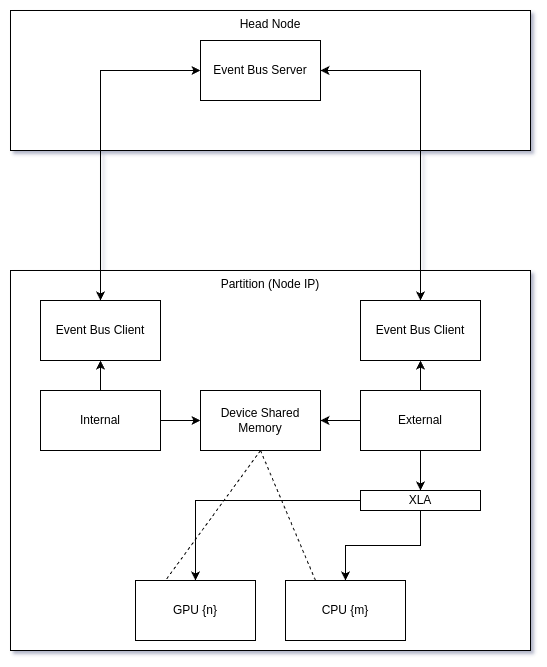

The diagram above was exported from draw.io. Its source (the exported page's mxGraphModel, read from the mxfile embedded in the PNG):
<mxGraphModel dx="1362" dy="793" grid="1" gridSize="10" guides="1" tooltips="1" connect="1" arrows="1" fold="1" page="1" pageScale="1" pageWidth="827" pageHeight="1169" math="0" shadow="0">
  <root>
    <mxCell id="0" />
    <mxCell id="1" parent="0" />
    <mxCell id="2" value="Head Node" style="rounded=0;whiteSpace=wrap;html=1;verticalAlign=top;" vertex="1" parent="1">
      <mxGeometry x="210" y="30" width="520" height="140" as="geometry" />
    </mxCell>
    <mxCell id="3" value="Partition (Node IP)" style="rounded=0;whiteSpace=wrap;html=1;verticalAlign=top;" vertex="1" parent="1">
      <mxGeometry x="210" y="290" width="520" height="380" as="geometry" />
    </mxCell>
    <mxCell id="4" style="edgeStyle=orthogonalEdgeStyle;rounded=0;orthogonalLoop=1;jettySize=auto;html=1;exitX=1;exitY=0.5;exitDx=0;exitDy=0;entryX=0.5;entryY=0;entryDx=0;entryDy=0;startArrow=classic;startFill=1;" edge="1" source="5" target="18" parent="1">
      <mxGeometry relative="1" as="geometry" />
    </mxCell>
    <mxCell id="5" value="Event Bus Server" style="rounded=0;whiteSpace=wrap;html=1;" vertex="1" parent="1">
      <mxGeometry x="400" y="60" width="120" height="60" as="geometry" />
    </mxCell>
    <mxCell id="6" style="edgeStyle=orthogonalEdgeStyle;rounded=0;orthogonalLoop=1;jettySize=auto;html=1;exitX=1;exitY=0.5;exitDx=0;exitDy=0;entryX=0;entryY=0.5;entryDx=0;entryDy=0;" edge="1" source="8" target="11" parent="1">
      <mxGeometry relative="1" as="geometry" />
    </mxCell>
    <mxCell id="7" style="edgeStyle=orthogonalEdgeStyle;rounded=0;orthogonalLoop=1;jettySize=auto;html=1;exitX=0.5;exitY=0;exitDx=0;exitDy=0;entryX=0.5;entryY=1;entryDx=0;entryDy=0;" edge="1" source="8" target="17" parent="1">
      <mxGeometry relative="1" as="geometry" />
    </mxCell>
    <mxCell id="8" value="Internal" style="rounded=0;whiteSpace=wrap;html=1;" vertex="1" parent="1">
      <mxGeometry x="240" y="410" width="120" height="60" as="geometry" />
    </mxCell>
    <mxCell id="9" style="rounded=0;orthogonalLoop=1;jettySize=auto;html=1;exitX=0.5;exitY=1;exitDx=0;exitDy=0;entryX=0.25;entryY=0;entryDx=0;entryDy=0;dashed=1;endArrow=none;endFill=0;" edge="1" source="11" target="19" parent="1">
      <mxGeometry relative="1" as="geometry" />
    </mxCell>
    <mxCell id="10" style="rounded=0;orthogonalLoop=1;jettySize=auto;html=1;exitX=0.5;exitY=1;exitDx=0;exitDy=0;entryX=0.25;entryY=0;entryDx=0;entryDy=0;dashed=1;endArrow=none;endFill=0;" edge="1" source="11" target="20" parent="1">
      <mxGeometry relative="1" as="geometry" />
    </mxCell>
    <mxCell id="11" value="Device Shared Memory" style="rounded=0;whiteSpace=wrap;html=1;" vertex="1" parent="1">
      <mxGeometry x="400" y="410" width="120" height="60" as="geometry" />
    </mxCell>
    <mxCell id="12" style="edgeStyle=orthogonalEdgeStyle;rounded=0;orthogonalLoop=1;jettySize=auto;html=1;exitX=0;exitY=0.5;exitDx=0;exitDy=0;entryX=1;entryY=0.5;entryDx=0;entryDy=0;" edge="1" source="15" target="11" parent="1">
      <mxGeometry relative="1" as="geometry" />
    </mxCell>
    <mxCell id="13" style="edgeStyle=orthogonalEdgeStyle;rounded=0;orthogonalLoop=1;jettySize=auto;html=1;exitX=0.5;exitY=0;exitDx=0;exitDy=0;entryX=0.5;entryY=1;entryDx=0;entryDy=0;" edge="1" source="15" target="18" parent="1">
      <mxGeometry relative="1" as="geometry" />
    </mxCell>
    <mxCell id="14" style="edgeStyle=orthogonalEdgeStyle;rounded=0;orthogonalLoop=1;jettySize=auto;html=1;exitX=0.5;exitY=1;exitDx=0;exitDy=0;entryX=0.5;entryY=0;entryDx=0;entryDy=0;" edge="1" source="15" target="23" parent="1">
      <mxGeometry relative="1" as="geometry" />
    </mxCell>
    <mxCell id="15" value="External" style="rounded=0;whiteSpace=wrap;html=1;" vertex="1" parent="1">
      <mxGeometry x="560" y="410" width="120" height="60" as="geometry" />
    </mxCell>
    <mxCell id="16" style="edgeStyle=orthogonalEdgeStyle;rounded=0;orthogonalLoop=1;jettySize=auto;html=1;exitX=0.5;exitY=0;exitDx=0;exitDy=0;entryX=0;entryY=0.5;entryDx=0;entryDy=0;startArrow=classic;startFill=1;" edge="1" source="17" target="5" parent="1">
      <mxGeometry relative="1" as="geometry" />
    </mxCell>
    <mxCell id="17" value="Event Bus Client" style="rounded=0;whiteSpace=wrap;html=1;" vertex="1" parent="1">
      <mxGeometry x="240" y="320" width="120" height="60" as="geometry" />
    </mxCell>
    <mxCell id="18" value="Event Bus Client" style="rounded=0;whiteSpace=wrap;html=1;" vertex="1" parent="1">
      <mxGeometry x="560" y="320" width="120" height="60" as="geometry" />
    </mxCell>
    <mxCell id="19" value="GPU {n}" style="rounded=0;whiteSpace=wrap;html=1;" vertex="1" parent="1">
      <mxGeometry x="335" y="600" width="120" height="60" as="geometry" />
    </mxCell>
    <mxCell id="20" value="CPU {m}" style="rounded=0;whiteSpace=wrap;html=1;" vertex="1" parent="1">
      <mxGeometry x="485" y="600" width="120" height="60" as="geometry" />
    </mxCell>
    <mxCell id="21" style="edgeStyle=orthogonalEdgeStyle;rounded=0;orthogonalLoop=1;jettySize=auto;html=1;entryX=0.5;entryY=0;entryDx=0;entryDy=0;" edge="1" source="23" target="19" parent="1">
      <mxGeometry relative="1" as="geometry" />
    </mxCell>
    <mxCell id="22" style="edgeStyle=orthogonalEdgeStyle;rounded=0;orthogonalLoop=1;jettySize=auto;html=1;exitX=0.5;exitY=1;exitDx=0;exitDy=0;entryX=0.5;entryY=0;entryDx=0;entryDy=0;" edge="1" source="23" target="20" parent="1">
      <mxGeometry relative="1" as="geometry" />
    </mxCell>
    <mxCell id="23" value="XLA" style="rounded=0;whiteSpace=wrap;html=1;" vertex="1" parent="1">
      <mxGeometry x="560" y="510" width="120" height="20" as="geometry" />
    </mxCell>
  </root>
</mxGraphModel>